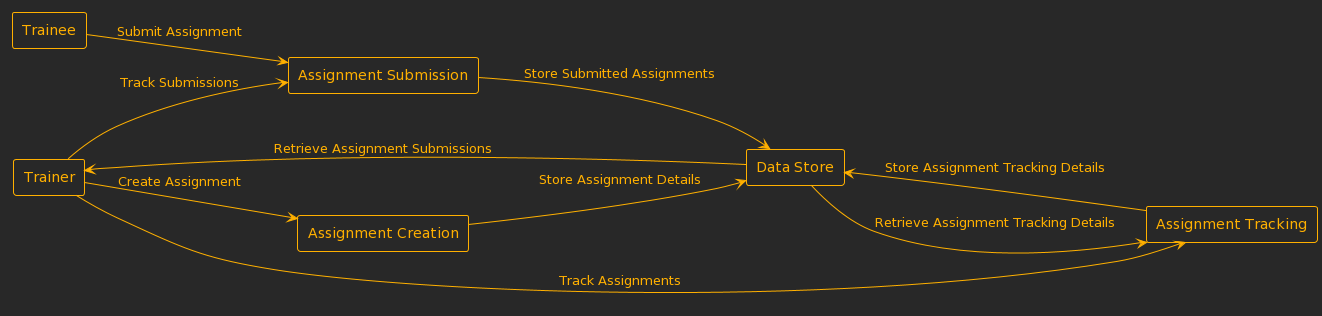

The diagram above was rendered by PlantUML. Its source (embedded in the PNG):
@startuml
!theme crt-amber
left to right direction

rectangle "Trainer" as Trainer
rectangle "Trainee" as Trainee
rectangle "Assignment Creation" as AssignmentCreation
rectangle "Assignment Submission" as AssignmentSubmission
rectangle "Assignment Tracking" as AssignmentTracking
rectangle "Data Store" as DataStore

Trainer --> AssignmentCreation : Create Assignment
Trainer --> AssignmentSubmission : Track Submissions
Trainer --> AssignmentTracking : Track Assignments
Trainee --> AssignmentSubmission : Submit Assignment
AssignmentCreation --> DataStore : Store Assignment Details
AssignmentSubmission --> DataStore : Store Submitted Assignments
AssignmentTracking --> DataStore : Store Assignment Tracking Details
DataStore --> AssignmentTracking : Retrieve Assignment Tracking Details
DataStore --> Trainer : Retrieve Assignment Submissions
@enduml